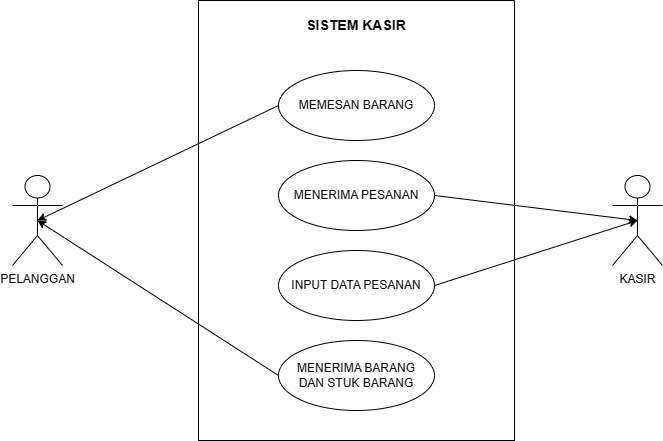

The diagram above was exported from draw.io. Its source (the exported page's mxGraphModel, read from the mxfile embedded in the PNG):
<mxGraphModel dx="880" dy="476" grid="1" gridSize="10" guides="1" tooltips="1" connect="1" arrows="1" fold="1" page="1" pageScale="1" pageWidth="827" pageHeight="1169" math="0" shadow="0">
  <root>
    <mxCell id="0" />
    <mxCell id="1" parent="0" />
    <mxCell id="CcHpjHYvNJ8HZoCQMzJD-1" value="" style="rounded=0;whiteSpace=wrap;html=1;" vertex="1" parent="1">
      <mxGeometry x="256" y="40" width="316" height="440" as="geometry" />
    </mxCell>
    <mxCell id="CcHpjHYvNJ8HZoCQMzJD-3" value="SISTEM KASIR" style="text;html=1;strokeColor=none;fillColor=none;align=center;verticalAlign=middle;whiteSpace=wrap;rounded=0;fontStyle=1;fontSize=14;" vertex="1" parent="1">
      <mxGeometry x="361" y="50" width="106" height="30" as="geometry" />
    </mxCell>
    <mxCell id="CcHpjHYvNJ8HZoCQMzJD-4" value="MEMESAN BARANG" style="ellipse;whiteSpace=wrap;html=1;" vertex="1" parent="1">
      <mxGeometry x="336" y="110" width="156" height="70" as="geometry" />
    </mxCell>
    <mxCell id="CcHpjHYvNJ8HZoCQMzJD-5" value="MENERIMA PESANAN" style="ellipse;whiteSpace=wrap;html=1;" vertex="1" parent="1">
      <mxGeometry x="336" y="200" width="156" height="70" as="geometry" />
    </mxCell>
    <mxCell id="CcHpjHYvNJ8HZoCQMzJD-6" value="INPUT DATA PESANAN" style="ellipse;whiteSpace=wrap;html=1;" vertex="1" parent="1">
      <mxGeometry x="336" y="290" width="156" height="70" as="geometry" />
    </mxCell>
    <mxCell id="CcHpjHYvNJ8HZoCQMzJD-7" value="MENERIMA BARANG DAN STUK BARANG" style="ellipse;whiteSpace=wrap;html=1;spacing=7;" vertex="1" parent="1">
      <mxGeometry x="336" y="380" width="156" height="70" as="geometry" />
    </mxCell>
    <mxCell id="CcHpjHYvNJ8HZoCQMzJD-8" value="PELANGGAN&lt;br&gt;" style="shape=umlActor;verticalLabelPosition=bottom;verticalAlign=top;html=1;outlineConnect=0;" vertex="1" parent="1">
      <mxGeometry x="70" y="215" width="50" height="90" as="geometry" />
    </mxCell>
    <mxCell id="CcHpjHYvNJ8HZoCQMzJD-9" value="KASIR" style="shape=umlActor;verticalLabelPosition=bottom;verticalAlign=top;html=1;outlineConnect=0;" vertex="1" parent="1">
      <mxGeometry x="670" y="215" width="50" height="90" as="geometry" />
    </mxCell>
    <mxCell id="CcHpjHYvNJ8HZoCQMzJD-10" value="" style="endArrow=classic;html=1;rounded=0;exitX=0;exitY=0.5;exitDx=0;exitDy=0;entryX=0.5;entryY=0.5;entryDx=0;entryDy=0;entryPerimeter=0;" edge="1" parent="1" source="CcHpjHYvNJ8HZoCQMzJD-4" target="CcHpjHYvNJ8HZoCQMzJD-8">
      <mxGeometry width="50" height="50" relative="1" as="geometry">
        <mxPoint x="390" y="290" as="sourcePoint" />
        <mxPoint x="440" y="240" as="targetPoint" />
      </mxGeometry>
    </mxCell>
    <mxCell id="CcHpjHYvNJ8HZoCQMzJD-11" value="" style="endArrow=classic;html=1;rounded=0;entryX=0.5;entryY=0.5;entryDx=0;entryDy=0;entryPerimeter=0;exitX=0;exitY=0.5;exitDx=0;exitDy=0;" edge="1" parent="1" source="CcHpjHYvNJ8HZoCQMzJD-7" target="CcHpjHYvNJ8HZoCQMzJD-8">
      <mxGeometry width="50" height="50" relative="1" as="geometry">
        <mxPoint x="90" y="420" as="sourcePoint" />
        <mxPoint x="140" y="370" as="targetPoint" />
      </mxGeometry>
    </mxCell>
    <mxCell id="CcHpjHYvNJ8HZoCQMzJD-12" value="" style="endArrow=classic;html=1;rounded=0;exitX=1;exitY=0.5;exitDx=0;exitDy=0;entryX=0.5;entryY=0.5;entryDx=0;entryDy=0;entryPerimeter=0;" edge="1" parent="1" source="CcHpjHYvNJ8HZoCQMzJD-5" target="CcHpjHYvNJ8HZoCQMzJD-9">
      <mxGeometry width="50" height="50" relative="1" as="geometry">
        <mxPoint x="120" y="430" as="sourcePoint" />
        <mxPoint x="170" y="380" as="targetPoint" />
      </mxGeometry>
    </mxCell>
    <mxCell id="CcHpjHYvNJ8HZoCQMzJD-13" value="" style="endArrow=classic;html=1;rounded=0;entryX=0.5;entryY=0.5;entryDx=0;entryDy=0;entryPerimeter=0;exitX=1;exitY=0.5;exitDx=0;exitDy=0;" edge="1" parent="1" source="CcHpjHYvNJ8HZoCQMzJD-6" target="CcHpjHYvNJ8HZoCQMzJD-9">
      <mxGeometry width="50" height="50" relative="1" as="geometry">
        <mxPoint x="620" y="390" as="sourcePoint" />
        <mxPoint x="670" y="340" as="targetPoint" />
      </mxGeometry>
    </mxCell>
  </root>
</mxGraphModel>